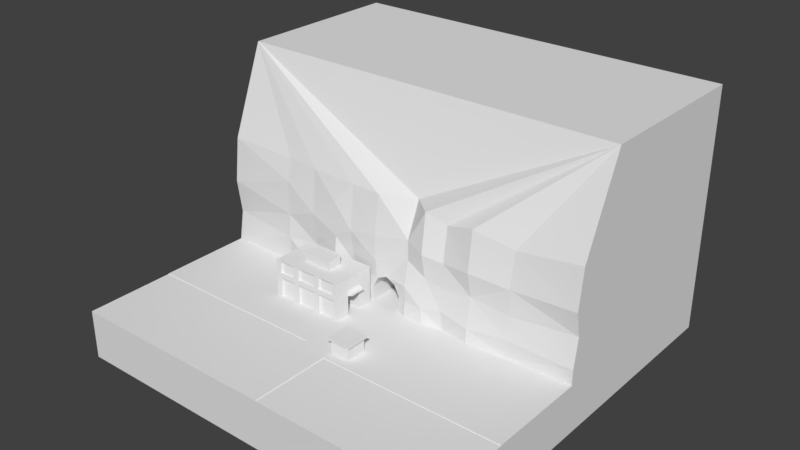 # Source: Ground.blend  (saved by Blender 2.79.0; exported with 4.5.12 LTS)
import bpy
from mathutils import Matrix  # noqa: F401  (used for matrix-valued properties, if any)

bpy.ops.wm.read_factory_settings(use_empty=True)
scene = bpy.context.scene
scene.name = 'Scene'

# ---- collections
col_collection_1 = bpy.data.collections.new('Collection 1'); scene.collection.children.link(col_collection_1)

# ---- materials (node trees are filled in below, after node groups)
mat_lookupmaterial = bpy.data.materials.new('LookupMaterial')
mat_lookupmaterial.alpha_threshold = 0.0
mat_lookupmaterial.use_transparent_shadow = False
mat_lookupmaterial.roughness = 0.5
mat_lookupmaterial.line_color = (0.0, 0.0, 0.0, 1.0)

# ---- material node trees

# ---- world
world_world = bpy.data.worlds.new('World'); scene.world = world_world
world_world.color = (0.05088, 0.05088, 0.05088)
world_world.use_sun_shadow = False
world_world.sun_shadow_jitter_overblur = 0.0
world_world.cycles.sampling_method = 'MANUAL'

# ---- meshes
me_ground = bpy.data.meshes.new('Ground')
me_ground.from_pydata([(3.0, 5.2, 0.0), (3.0, 2.0, 0.0), (3.0, -2.0, 0.0), (3.0, -4.0, 0.0), (3.0, -20.0, 0.0), (2.2, -20.0, 0.0), (2.0, -20.0, 0.0), (2.0, -4.0, 0.0), (2.2, -4.0, 0.0), (3.5, 2.0, 2.0), (3.5, 2.0, 1.0), (2.2, -2.0, 0.0), (2.0, -2.0, 0.0), (2.0, 2.0, 0.0), (2.2, 2.0, 0.0), (3.5, -2.0, 1.0), (3.5, -2.0, 2.0), (2.2, 5.2, 0.0), (2.0, 5.2, 0.0), (7.0, 5.2, 0.0), (3.0, 16.0, 0.0), (3.1, -4.1, -0.1), (3.1, -20.0, -0.1), (3.0, -2.0, 2.8), (3.0, 2.0, 2.8), (3.0, 1.5, 2.0), (5.0, -4.1, -0.1), (5.0, -20.0, -0.1), (-3.0, 2.2, 0.0), (-3.0, 2.0, 0.0), (-3.0, -2.0, 0.0), (-3.0, -4.0, 0.0), (-3.0, -20.0, 0.0), (7.0, 2.0, 2.8), (7.0, -2.0, 2.8), (-2.2, -20.0, 0.0), (-2.0, -20.0, 0.0), (-2.0, -4.0, 0.0), (-2.2, -4.0, 0.0), (7.5, -2.5, 2.8), (7.5, 2.5, 2.8), (7.5, 2.5, 3.0), (7.5, -2.5, 3.0), (-2.2, -2.0, 0.0), (-2.0, -2.0, 0.0), (-2.0, 2.0, 0.0), (-2.2, 2.0, 0.0), (2.5, -2.5, 3.0), (2.5, 2.5, 3.0), (2.5, 2.5, 2.8), (2.5, -2.5, 2.8), (-2.2, 2.2, 0.0), (-2.0, 2.2, 0.0), (-10.0, 2.0, 0.0), (-10.0, 2.2, 0.0), (-3.1, -2.1, -0.1), (-3.1, -4.0, -0.1), (-3.1, -20.0, -0.1), (3.0, -1.5, 2.0), (3.0, -1.5, 1.0), (3.0, 1.5, 1.0), (-2.0, 5.4, 0.0), (6.0, 2.0, 2.0), (6.0, 2.0, 1.0), (6.0, -2.0, 1.0), (6.0, -2.0, 2.0), (7.0, 2.0, 0.0), (7.0, -2.0, 0.0), (5.0, -4.0, 0.0), (7.0, -4.0, 0.0), (7.0, -4.1, -0.1), (7.0, -20.0, -0.1), (-10.0, -2.0, 0.0), (-18.0, 2.0, 0.0), (-18.0, 2.2, 0.0), (-18.0, -2.0, 0.0), (-3.0, 5.2, 0.0), (-2.2, 5.2, 0.0), (-2.0, 5.2, 0.0), (-10.0, 5.2, 0.0), (-18.0, 6.0, 0.0), (-18.0, 5.2, 0.0), (-3.0, 5.4, 0.0), (-2.2, 5.4, 0.0), (-10.0, 5.4, 0.0), (-17.0, 6.0, 0.0), (-18.0, 5.4, 0.0), (-10.3, -4.0, -0.1), (-10.3, -20.0, -0.1), (-2.2, 9.0, 0.0), (-3.0, 6.0, 0.0), (-18.3, -4.0, -0.1), (-18.3, -20.0, -0.1), (-10.0, -2.1, -0.1), (-2.0, 9.0, 0.0), (-18.0, -2.2, -0.1), (-17.0, 6.5, 0.0), (-13.5, 6.5, 0.0), (-13.5, 6.0, 0.0), (-12.5, 6.0, 0.0), (-12.5, 6.5, 0.0), (-8.5, 6.5, 0.0), (-8.5, 6.0, 0.0), (-7.5, 6.0, 0.0), (-7.5, 6.5, 0.0), (-4.0, 6.5, 0.0), (-4.0, 6.0, 0.0), (-13.5, 6.0, 4.0), (-18.0, 6.0, 4.0), (-17.0, 6.5, 4.0), (-3.0, 6.0, 4.0), (-17.0, 6.0, 4.0), (-3.0, 9.0, 0.0), (-14.0, 9.0, 0.0), (-14.0, 12.0, 0.0), (-3.0, 12.0, 0.0), (-3.0, 15.0, 0.0), (-13.5, 6.5, 4.0), (-18.0, 15.0, 0.0), (-12.5, 6.0, 4.0), (-12.5, 6.5, 4.0), (-8.5, 6.5, 4.0), (-8.5, 6.0, 4.0), (-7.5, 6.0, 4.0), (-7.5, 6.5, 4.0), (-4.0, 6.5, 4.0), (-4.0, 6.0, 4.0), (-3.0, 9.0, 4.0), (-14.0, 9.0, 4.0), (-14.0, 12.0, 4.0), (-3.0, 12.0, 4.0), (-3.0, 15.0, 4.0), (-18.0, 15.0, 4.0), (-13.5, 6.0, 5.0), (-18.0, 6.0, 5.0), (-17.0, 6.5, 5.0), (-3.0, 6.0, 5.0), (-17.0, 6.0, 5.0), (-13.5, 6.5, 5.0), (-12.5, 6.0, 5.0), (-12.5, 6.5, 5.0), (-8.5, 6.5, 5.0), (-8.5, 6.0, 5.0), (-7.5, 6.0, 5.0), (-7.5, 6.5, 5.0), (-4.0, 6.5, 5.0), (-4.0, 6.0, 5.0), (-3.0, 9.0, 5.0), (-12.5, 9.0, 7.5), (-13.5, 9.0, 7.5), (-3.0, 12.0, 5.0), (-3.0, 15.0, 5.0), (-18.0, 15.0, 5.0), (-13.5, 6.0, 7.5), (-18.0, 6.0, 7.5), (-17.0, 6.5, 7.0), (-3.0, 6.0, 7.5), (-17.0, 6.0, 7.5), (-13.5, 6.5, 7.0), (-12.5, 6.0, 7.5), (-12.5, 6.5, 7.0), (-8.5, 6.5, 7.0), (-8.5, 6.0, 7.5), (-7.5, 6.0, 7.5), (-7.5, 6.5, 7.0), (-4.0, 6.5, 7.0), (-4.0, 6.0, 7.5), (-3.0, 9.0, 7.5), (-7.5, 9.0, 7.5), (-8.5, 9.0, 7.5), (-3.0, 12.0, 7.5), (-3.0, 15.0, 7.5), (-18.0, 15.0, 7.5), (-12.5, 9.0, 9.5), (-13.5, 9.0, 9.5), (-7.5, 9.0, 9.5), (-8.5, 9.0, 9.5), (-12.5, 12.0, 9.5), (-13.5, 12.0, 9.5), (-7.5, 12.0, 9.5), (-8.5, 12.0, 9.5), (-12.5, 12.0, 7.5), (-13.5, 12.0, 7.5), (-7.5, 12.0, 7.5), (-8.5, 12.0, 7.5), (-2.2, 12.0, 0.0), (-2.0, 12.0, 0.0), (-2.2, 16.0, 0.0), (-2.0, 16.0, 0.0), (-2.0, 9.0, 4.3), (-2.0, 9.0, 4.7), (-2.0, 12.0, 4.7), (-2.0, 12.0, 4.3), (2.2, 7.0, 0.0), (2.0, 7.0, 0.0), (2.2, 7.2, 0.0), (2.0, 7.2, 0.0), (2.2, 10.2, 0.0), (2.0, 10.2, 0.0), (2.2, 10.4, 0.0), (2.0, 10.4, 0.0), (2.2, 13.4, 0.0), (2.0, 13.4, 0.0), (2.2, 13.6, 0.0), (2.0, 13.6, 0.0), (2.2, 16.0, 0.0), (2.0, 16.0, 0.0), (7.0, 7.0, 0.0), (7.0, 7.2, 0.0), (7.0, 10.2, 0.0), (7.0, 10.4, 0.0), (7.0, 13.4, 0.0), (7.0, 13.6, 0.0), (17.0, 7.0, 0.0), (17.0, 7.2, 0.0), (17.0, 10.2, 0.0), (17.0, 10.4, 0.0), (17.0, 13.4, 0.0), (17.0, 13.6, 0.0), (17.0, 5.2, 0.0), (17.0, 2.0, 0.0), (17.0, -2.0, 0.0), (17.0, -4.0, 0.0), (40.0, 5.2, 0.0), (40.0, 2.0, 0.0), (40.0, -2.0, 0.0), (40.0, -4.0, 0.0), (40.0, 7.0, 0.0), (40.0, 7.2, 0.0), (40.0, 10.2, 0.0), (40.0, 10.4, 0.0), (40.0, 13.4, 0.0), (40.0, 13.6, 0.0), (3.0, 16.0, 3.0), (2.0, 16.0, 5.0), (0.0, 16.0, 6.0), (-2.0, 16.0, 5.0), (-3.0, 16.0, 3.0), (-3.0, 16.0, 0.0), (3.0, 22.0, 0.0), (-2.2, 22.0, 0.0), (-2.0, 22.0, 0.0), (2.2, 22.0, 0.0), (2.0, 22.0, 0.0), (3.0, 22.0, 3.0), (2.0, 22.0, 5.0), (0.0, 22.0, 6.0), (-2.0, 22.0, 5.0), (-3.0, 22.0, 3.0), (-3.0, 22.0, 0.0), (3.954, 28.48, 0.0), (-1.167, 29.38, 0.0), (-0.9696, 29.35, 0.0), (3.167, 28.62, 0.0), (2.97, 28.65, 0.0), (3.954, 28.48, 3.0), (2.97, 28.65, 5.0), (1.0, 29.0, 6.0), (-0.9696, 29.35, 5.0), (-1.954, 29.52, 3.0), (-1.954, 29.52, 0.0), (6.819, 34.97, 0.0), (1.933, 36.75, 0.0), (2.121, 36.68, 0.0), (6.067, 35.25, 0.0), (5.879, 35.32, 0.0), (6.819, 34.97, 3.0), (5.879, 35.32, 5.0), (4.0, 36.0, 6.0), (2.121, 36.68, 5.0), (1.181, 37.03, 3.0), (1.181, 37.03, 0.0), (11.46, 41.28, 0.0), (7.198, 44.26, 0.0), (7.362, 44.15, 0.0), (10.8, 41.74, 0.0), (10.64, 41.85, 0.0), (11.46, 41.28, 3.0), (10.64, 41.85, 5.0), (9.0, 43.0, 6.0), (7.362, 44.15, 5.0), (6.543, 44.72, 3.0), (6.543, 44.72, 0.0), (18.12, 46.88, 0.0), (14.44, 50.56, 0.0), (14.59, 50.41, 0.0), (17.56, 47.44, 0.0), (17.41, 47.59, 0.0), (18.12, 46.88, 3.0), (17.41, 47.59, 5.0), (16.0, 49.0, 6.0), (14.59, 50.41, 5.0), (13.88, 51.12, 3.0), (13.88, 51.12, 0.0), (3.5, 8.8, 0.0), (3.5, 8.5, 0.0), (5.0, 8.5, 0.0), (5.0, 8.3, 0.0), (5.0, 8.8, 0.0), (5.0, 9.0, 0.0), (6.0, 11.8, 0.0), (6.0, 12.1, 0.0), (4.5, 12.1, 0.0), (4.5, 12.3, 0.0), (4.5, 11.8, 0.0), (4.5, 11.6, 0.0), (3.5, 11.9, 0.0), (6.0, 8.7, 0.0), (5.0, 15.0, 0.0), (9.0, 15.0, 0.0), (13.0, 16.0, 0.0), (19.0, 15.0, 0.0), (27.0, 16.0, 0.0), (-8.0, 15.5, 0.0), (-12.0, 16.0, 0.0), (-18.0, 16.0, 0.0), (-25.0, 17.0, 0.0), (-40.0, 17.0, 0.0), (40.0, 16.0, 0.0), (40.0, 60.0, 0.0), (-40.0, 60.0, 0.0), (5.0, 15.4, 3.0), (5.0, 15.2, 6.1), (5.0, 16.2, 11.1), (5.0, 16.2, 15.1), (5.0, 19.2, 22.1), (13.0, 15.5, 3.9), (27.0, 15.5, 3.9), (13.0, 16.0, 8.3), (27.0, 16.0, 8.3), (13.0, 16.0, 13.3), (27.0, 16.0, 13.3), (13.0, 17.0, 20.3), (27.0, 17.0, 20.3), (9.0, 15.0, 3.0), (19.0, 15.0, 3.0), (40.0, 16.0, 3.0), (9.0, 16.0, 9.0), (19.0, 16.0, 9.0), (40.0, 17.0, 9.0), (9.0, 15.0, 14.0), (19.0, 15.0, 14.0), (40.0, 16.0, 14.0), (9.0, 16.0, 22.0), (19.0, 16.0, 22.0), (40.0, 17.0, 22.0), (-8.0, 16.5, 6.0), (-18.0, 17.0, 6.0), (-40.0, 18.0, 6.0), (-8.0, 15.5, 13.0), (-18.0, 16.0, 13.0), (-40.0, 17.0, 13.0), (-8.0, 16.5, 22.0), (-18.0, 17.0, 22.0), (-40.0, 18.0, 22.0), (-12.0, 15.5, 5.6), (-25.0, 16.5, 5.6), (-12.0, 15.7, 10.5), (-25.0, 16.7, 10.5), (-12.0, 15.7, 17.5), (-25.0, 16.7, 17.5), (-12.0, 16.7, 22.0), (-25.0, 17.7, 22.0), (-2.0, 15.4, 9.0), (-2.0, 15.4, 14.0), (-2.0, 16.4, 22.0), (40.0, 60.0, 40.0), (-40.0, 60.0, 40.0), (40.0, 25.0, 40.0), (-40.0, 25.0, 40.0), (-40.0, 2.0, 0.0), (-40.0, 2.2, 0.0), (-40.0, -2.0, 0.0), (-40.0, 5.2, 0.0), (-40.0, 5.4, 0.0), (-40.0, -4.0, -0.1), (-40.0, -20.0, -0.1), (-40.0, -2.2, -0.1), (17.0, -4.1, -0.1), (17.0, -20.0, -0.1), (40.0, -4.1, -0.1), (40.0, -20.0, -0.1), (40.0, 60.0, -10.0), (-40.0, 60.0, -10.0), (-40.0, -20.0, -10.0), (40.0, -20.0, -10.0), (-40.0, 3.0, -10.0), (40.0, 6.0, -10.0)], [], [(18, 13, 14, 17), (8, 3, 2, 11), (11, 2, 1, 14), (7, 6, 5, 8), (14, 1, 0, 17), (12, 7, 8, 11), (13, 12, 11, 14), (5, 4, 3, 8), (1, 2, 59, 60), (4, 22, 21, 3), (17, 0, 193), (48, 47, 42, 41), (41, 42, 39, 40), (22, 27, 26, 21), (49, 50, 47, 48), (18, 52, 45, 13), (52, 51, 46, 45), (38, 43, 30, 31), (43, 46, 29, 30), (7, 37, 36, 6), (37, 38, 35, 36), (46, 51, 28, 29), (7, 12, 44, 37), (40, 39, 34, 33), (44, 43, 38, 37), (44, 12, 13, 45), (45, 46, 43, 44), (35, 38, 31, 32), (29, 28, 54, 53), (32, 31, 56, 57), (31, 30, 55, 56), (30, 29, 53, 72), (25, 58, 23, 24), (24, 23, 50, 49), (78, 61, 83, 77), (60, 59, 58, 25), (24, 1, 60, 25), (58, 59, 2, 23), (16, 23, 2, 15), (9, 10, 1, 24), (16, 15, 64, 65), (10, 9, 62, 63), (42, 47, 50, 39), (23, 34, 39, 50), (23, 16, 65, 34), (33, 34, 67, 66), (64, 67, 34, 65), (2, 67, 64, 15), (69, 67, 68), (3, 68, 2), (67, 2, 68), (26, 27, 71, 70), (3, 21, 26, 68), (68, 26, 70, 69), (48, 41, 40, 49), (49, 40, 33, 24), (24, 33, 62, 9), (62, 33, 66, 63), (1, 10, 63, 66), (66, 19, 1), (1, 19, 0), (72, 53, 73, 75), (53, 54, 74, 73), (54, 28, 76, 79), (28, 51, 77, 76), (74, 54, 79, 81), (51, 52, 78, 77), (52, 18, 78), (98, 107, 117, 97), (81, 79, 84, 86), (76, 77, 83, 82), (79, 76, 82, 84), (57, 56, 87, 88), (82, 83, 89, 90), (88, 87, 91, 92), (91, 87, 93, 95), (83, 61, 94, 89), (87, 56, 55, 93), (55, 30, 72, 93), (90, 112, 127, 110), (75, 95, 93, 72), (106, 126, 125, 105), (99, 119, 107, 98), (112, 113, 128, 127), (100, 120, 119, 99), (113, 114, 129, 128), (90, 110, 126, 106), (101, 121, 120, 100), (114, 115, 130, 129), (116, 118, 132, 131), (102, 122, 121, 101), (115, 116, 131, 130), (97, 117, 109, 96), (103, 123, 122, 102), (104, 124, 123, 103), (96, 109, 111, 85), (85, 111, 108, 80), (105, 125, 124, 104), (80, 108, 132, 118), (131, 132, 152, 151), (163, 164, 165, 166), (110, 127, 147, 136), (159, 160, 161, 162), (155, 158, 153, 157), (127, 128, 129, 130), (123, 143, 142, 122), (170, 167, 147, 150), (135, 137, 133, 138), (150, 147, 190, 191), (111, 137, 134, 108), (137, 111, 107, 133), (119, 139, 133, 107), (130, 131, 151, 150), (109, 117, 107, 111), (140, 139, 142, 141), (119, 122, 142, 139), (108, 134, 152, 132), (120, 121, 122, 119), (110, 136, 146, 126), (144, 143, 146, 145), (145, 165, 164, 144), (138, 158, 155, 135), (150, 151, 171, 170), (146, 166, 165, 145), (139, 159, 153, 133), (134, 154, 172, 152), (136, 156, 166, 146), (133, 153, 158, 138), (151, 152, 172, 171), (141, 161, 160, 140), (136, 147, 167, 156), (142, 162, 161, 141), (140, 160, 159, 139), (146, 143, 123, 126), (143, 163, 162, 142), (137, 157, 154, 134), (124, 125, 126, 123), (144, 164, 163, 143), (135, 155, 157, 137), (162, 163, 168, 169), (153, 159, 148, 149), (149, 148, 173, 174), (169, 168, 175, 176), (174, 173, 177, 178), (176, 175, 179, 180), (178, 177, 181, 182), (180, 179, 183, 184), (148, 169, 176, 173), (173, 176, 180, 177), (177, 180, 184, 181), (169, 148, 159, 162), (168, 183, 179, 175), (174, 178, 182, 149), (172, 154, 149, 182), (154, 157, 149), (153, 149, 157), (170, 183, 168, 167), (168, 163, 166), (166, 156, 168), (167, 168, 156), (171, 183, 170), (171, 172, 181, 184), (183, 171, 184), (181, 172, 182), (112, 115, 114, 113), (89, 94, 186, 185), (185, 186, 188, 187), (190, 189, 192, 191), (147, 127, 189, 190), (130, 150, 191, 192), (127, 130, 192, 189), (18, 17, 193, 194), (194, 193, 195, 196), (196, 195, 197, 198), (198, 197, 199, 200), (200, 199, 201, 202), (202, 201, 203, 204), (204, 203, 205, 206), (195, 193, 207, 208), (298, 307, 299), (294, 295, 296, 298), (203, 201, 211, 212), (199, 197, 209, 210), (212, 211, 217, 218), (210, 209, 215, 216), (208, 207, 213, 214), (211, 210, 216, 217), (209, 208, 214, 215), (19, 66, 220, 219), (67, 69, 222, 221), (66, 67, 221, 220), (219, 220, 224, 223), (221, 222, 226, 225), (220, 221, 225, 224), (218, 217, 231, 232), (216, 215, 229, 230), (214, 213, 227, 228), (217, 216, 230, 231), (215, 214, 228, 229), (207, 193, 0), (207, 0, 19), (219, 213, 207, 19), (213, 219, 223, 227), (187, 188, 241, 240), (234, 235, 246, 245), (205, 20, 239, 242), (187, 240, 249, 238), (235, 236, 247, 246), (20, 233, 244, 239), (188, 206, 243, 241), (206, 205, 242, 243), (236, 237, 248, 247), (233, 234, 245, 244), (237, 238, 249, 248), (244, 245, 256, 255), (243, 242, 253, 254), (248, 249, 260, 259), (245, 246, 257, 256), (242, 239, 250, 253), (249, 240, 251, 260), (246, 247, 258, 257), (239, 244, 255, 250), (241, 243, 254, 252), (240, 241, 252, 251), (247, 248, 259, 258), (257, 258, 269, 268), (250, 255, 266, 261), (252, 254, 265, 263), (251, 252, 263, 262), (258, 259, 270, 269), (255, 256, 267, 266), (254, 253, 264, 265), (259, 260, 271, 270), (256, 257, 268, 267), (253, 250, 261, 264), (260, 251, 262, 271), (265, 264, 275, 276), (270, 271, 282, 281), (267, 268, 279, 278), (264, 261, 272, 275), (271, 262, 273, 282), (268, 269, 280, 279), (261, 266, 277, 272), (263, 265, 276, 274), (262, 263, 274, 273), (269, 270, 281, 280), (266, 267, 278, 277), (279, 280, 291, 290), (272, 277, 288, 283), (274, 276, 287, 285), (273, 274, 285, 284), (280, 281, 292, 291), (277, 278, 289, 288), (276, 275, 286, 287), (281, 282, 293, 292), (278, 279, 290, 289), (275, 272, 283, 286), (282, 273, 284, 293), (283, 288, 286), (293, 284, 292), (292, 284, 291), (291, 284, 290), (288, 289, 286), (290, 286, 289), (284, 285, 290), (286, 290, 287), (287, 290, 285), (186, 204, 206, 188), (204, 186, 202), (200, 202, 186), (94, 198, 200, 186), (198, 94, 196), (94, 61, 196), (196, 61, 194), (61, 78, 194), (18, 194, 78), (298, 296, 307), (297, 307, 296), (304, 306, 305), (300, 301, 302, 304), (304, 302, 306), (303, 306, 302), (199, 210, 305), (306, 199, 305), (304, 305, 300), (302, 301, 303), (305, 210, 300), (211, 301, 300, 210), (201, 199, 306), (306, 303, 201), (201, 303, 211), (301, 211, 303), (298, 299, 294), (296, 295, 297), (307, 297, 208), (209, 307, 208), (307, 209, 299), (209, 197, 299), (195, 208, 297), (297, 295, 195), (299, 197, 294), (195, 295, 294, 197), (318, 336, 327, 312), (311, 312, 327, 335), (311, 335, 326, 310), (309, 310, 326, 334), (309, 334, 321, 308), (233, 20, 308, 321), (234, 233, 321, 322), (322, 321, 334, 337), (328, 337, 334, 326), (328, 326, 335, 338), (329, 338, 335, 327), (329, 327, 336, 339), (331, 329, 339, 342), (331, 341, 338, 329), (330, 328, 338, 341), (330, 340, 337, 328), (323, 322, 337, 340), (333, 331, 342, 345), (333, 344, 341, 331), (332, 330, 341, 344), (332, 343, 340, 330), (324, 323, 340, 343), (325, 324, 343), (237, 346, 313, 238), (237, 236, 346), (314, 313, 346, 355), (314, 355, 347, 315), (316, 315, 347, 356), (316, 356, 348, 317), (351, 348, 356, 358), (354, 351, 358, 360), (350, 358, 356, 347), (353, 360, 358, 350), (360, 353, 362), (360, 362, 354), (353, 350, 359, 361), (359, 350, 357), (350, 347, 357), (355, 357, 347), (349, 357, 355, 346), (352, 361, 359, 349), (357, 349, 359), (349, 346, 236, 363), (363, 364, 349), (352, 349, 364, 365), (235, 234, 322), (236, 235, 363), (323, 363, 235, 322), (363, 323, 364), (323, 324, 364), (325, 365, 364, 324), (319, 320, 367, 366), (366, 367, 369, 368), (369, 325, 368), (325, 343, 368), (343, 332, 368), (344, 368, 332), (344, 333, 368), (345, 368, 333), (365, 325, 369), (365, 369, 352), (361, 352, 369), (361, 369, 353), (353, 369, 362), (354, 362, 369), (320, 317, 348), (348, 351, 320), (354, 320, 351), (369, 320, 354), (320, 369, 367), (319, 336, 318), (336, 319, 339), (342, 339, 319), (345, 342, 319), (368, 345, 319), (366, 368, 319), (92, 91, 375, 376), (73, 74, 371, 370), (91, 95, 377, 375), (81, 86, 374, 373), (95, 75, 372, 377), (75, 73, 370, 372), (74, 81, 373, 371), (317, 374, 316), (86, 80, 374), (118, 374, 80), (315, 316, 118), (374, 118, 316), (100, 99, 102, 101), (97, 96, 85, 98), (104, 103, 106, 105), (82, 106, 103, 84), (90, 106, 82), (103, 102, 84), (86, 84, 99, 98), (99, 84, 102), (98, 85, 86), (80, 86, 85), (112, 89, 185, 115), (115, 185, 187, 116), (89, 112, 90), (313, 118, 116), (314, 118, 313), (315, 118, 314), (313, 116, 238), (187, 238, 116), (310, 218, 311), (310, 309, 218), (218, 309, 212), (309, 308, 212), (212, 308, 203), (308, 20, 203), (203, 20, 205), (218, 232, 311), (311, 232, 312), (318, 312, 232), (70, 71, 379, 378), (378, 379, 381, 380), (222, 378, 380, 226), (70, 378, 222, 69), (320, 319, 382, 383), (6, 36, 57, 22), (32, 57, 35), (6, 22, 5), (4, 5, 22), (36, 35, 57), (385, 22, 57, 384), (57, 88, 384), (88, 92, 384), (92, 376, 384), (22, 385, 27), (71, 27, 385), (379, 71, 385), (381, 379, 385), (224, 225, 387), (228, 227, 387), (226, 380, 387), (232, 231, 387), (225, 226, 387), (229, 228, 387), (223, 224, 387), (230, 229, 387), (318, 232, 387), (227, 223, 387), (231, 230, 387), (380, 381, 385, 387), (318, 387, 382, 319), (377, 372, 386), (374, 317, 386), (371, 373, 386), (370, 371, 386), (375, 377, 386), (373, 374, 386), (372, 370, 386), (375, 386, 384, 376), (317, 320, 383, 386), (382, 387, 386, 383), (385, 384, 386, 387)])
_uv = me_ground.uv_layers.new(name='UVMap')
_uv.uv.foreach_set('vector', [0.4333, 0.9958, 0.4333, 0.9958, 0.4333, 0.9958, 0.4333, 0.9958, 0.4294, 0.9646, 0.4294, 0.9646, 0.4294, 0.9646, 0.4294, 0.9646, 0.4294, 0.9646, 0.4294, 0.9646, 0.4294, 0.9646, 0.4294, 0.9646, 0.4333, 0.9958, 0.4333, 0.9958, 0.4333, 0.9958, 0.4333, 0.9958, 0.4294, 0.9646, 0.4294, 0.9646, 0.4294, 0.9646, 0.4294, 0.9646, 0.4333, 0.9958, 0.4333, 0.9958, 0.4333, 0.9958, 0.4333, 0.9958, 0.4333, 0.9958, 0.4333, 0.9958, 0.4333, 0.9958, 0.4333, 0.9958, 0.4294, 0.9646, 0.4294, 0.9646, 0.4294, 0.9646, 0.4294, 0.9646, 0.4137, 0.9683, 0.4137, 0.9683, 0.4137, 0.9683, 0.4137, 0.9683, 0.4294, 0.9646, 0.4294, 0.9646, 0.4294, 0.9646, 0.4294, 0.9646, 0.4294, 0.9646, 0.4294, 0.9646, 0.4294, 0.9646, 0.17, 0.9488, 0.17, 0.9488, 0.17, 0.9488, 0.17, 0.9488, 0.17, 0.9488, 0.17, 0.9488, 0.17, 0.9488, 0.17, 0.9488, 0.09351, 0.6521, 0.09351, 0.6521, 0.09351, 0.6521, 0.09351, 0.6521, 0.17, 0.9488, 0.17, 0.9488, 0.17, 0.9488, 0.17, 0.9488, 0.4294, 0.9646, 0.4294, 0.9646, 0.4294, 0.9646, 0.4294, 0.9646, 0.4333, 0.9958, 0.4333, 0.9958, 0.4333, 0.9958, 0.4333, 0.9958, 0.4294, 0.9646, 0.4294, 0.9646, 0.4294, 0.9646, 0.4294, 0.9646, 0.4294, 0.9646, 0.4294, 0.9646, 0.4294, 0.9646, 0.4294, 0.9646, 0.4294, 0.9646, 0.4294, 0.9646, 0.4294, 0.9646, 0.4294, 0.9646, 0.4333, 0.9958, 0.4333, 0.9958, 0.4333, 0.9958, 0.4333, 0.9958, 0.4333, 0.9958, 0.4333, 0.9958, 0.4333, 0.9958, 0.4333, 0.9958, 0.4294, 0.9646, 0.4294, 0.9646, 0.4294, 0.9646, 0.4294, 0.9646, 0.4137, 0.9683, 0.4137, 0.9683, 0.4137, 0.9683, 0.4137, 0.9683, 0.4333, 0.9958, 0.4333, 0.9958, 0.4333, 0.9958, 0.4333, 0.9958, 0.4294, 0.9646, 0.4294, 0.9646, 0.4294, 0.9646, 0.4294, 0.9646, 0.4333, 0.9958, 0.4333, 0.9958, 0.4333, 0.9958, 0.4333, 0.9958, 0.4294, 0.9646, 0.4294, 0.9646, 0.4294, 0.9646, 0.4294, 0.9646, 0.4333, 0.9958, 0.4333, 0.9958, 0.4333, 0.9958, 0.4333, 0.9958, 0.4294, 0.9646, 0.4294, 0.9646, 0.4294, 0.9646, 0.4294, 0.9646, 0.4294, 0.9646, 0.4294, 0.9646, 0.4294, 0.9646, 0.4294, 0.9646, 0.4294, 0.9646, 0.4294, 0.9646, 0.4294, 0.9646, 0.4294, 0.9646, 0.4137, 0.9683, 0.4137, 0.9683, 0.4137, 0.9683, 0.4137, 0.9683, 0.4137, 0.9683, 0.4137, 0.9683, 0.4137, 0.9683, 0.4137, 0.9683, 0.4333, 0.9958, 0.4333, 0.9958, 0.4333, 0.9958, 0.4333, 0.9958, 0.2971, 0.9589, 0.2971, 0.9589, 0.2971, 0.9589, 0.2971, 0.9589, 0.4137, 0.9683, 0.4137, 0.9683, 0.4137, 0.9683, 0.4137, 0.9683, 0.4137, 0.9683, 0.4137, 0.9683, 0.4137, 0.9683, 0.4137, 0.9683, 0.4137, 0.9683, 0.4137, 0.9683, 0.4137, 0.9683, 0.4137, 0.9683, 0.4137, 0.9683, 0.4137, 0.9683, 0.4137, 0.9683, 0.4137, 0.9683, 0.2971, 0.9589, 0.2971, 0.9589, 0.2971, 0.9589, 0.2971, 0.9589, 0.2971, 0.9589, 0.2971, 0.9589, 0.2971, 0.9589, 0.2971, 0.9589, 0.17, 0.9488, 0.17, 0.9488, 0.17, 0.9488, 0.17, 0.9488, 0.4137, 0.9683, 0.4137, 0.9683, 0.4137, 0.9683, 0.4137, 0.9683, 0.4137, 0.9683, 0.4137, 0.9683, 0.4137, 0.9683, 0.4137, 0.9683, 0.4137, 0.9683, 0.4137, 0.9683, 0.4137, 0.9683, 0.4137, 0.9683, 0.4137, 0.9683, 0.4137, 0.9683, 0.4137, 0.9683, 0.4137, 0.9683, 0.4137, 0.9683, 0.4137, 0.9683, 0.4137, 0.9683, 0.4137, 0.9683, 0.4294, 0.9646, 0.4294, 0.9646, 0.4294, 0.9646, 0.4294, 0.9646, 0.4294, 0.9646, 0.4294, 0.9646, 0.4294, 0.9646, 0.4294, 0.9646, 0.4294, 0.9646, 0.09351, 0.6521, 0.09351, 0.6521, 0.09351, 0.6521, 0.09351, 0.6521, 0.4294, 0.9646, 0.4294, 0.9646, 0.4294, 0.9646, 0.4294, 0.9646, 0.4294, 0.9646, 0.4294, 0.9646, 0.4294, 0.9646, 0.4294, 0.9646, 0.17, 0.9488, 0.17, 0.9488, 0.17, 0.9488, 0.17, 0.9488, 0.4137, 0.9683, 0.4137, 0.9683, 0.4137, 0.9683, 0.4137, 0.9683, 0.4137, 0.9683, 0.4137, 0.9683, 0.4137, 0.9683, 0.4137, 0.9683, 0.4137, 0.9683, 0.4137, 0.9683, 0.4137, 0.9683, 0.4137, 0.9683, 0.4137, 0.9683, 0.4137, 0.9683, 0.4137, 0.9683, 0.4137, 0.9683, 0.4294, 0.9646, 0.4294, 0.9646, 0.4294, 0.9646, 0.4294, 0.9646, 0.4294, 0.9646, 0.4294, 0.9646, 0.4294, 0.9646, 0.4294, 0.9646, 0.4294, 0.9646, 0.4294, 0.9646, 0.4333, 0.9958, 0.4333, 0.9958, 0.4333, 0.9958, 0.4333, 0.9958, 0.4294, 0.9646, 0.4294, 0.9646, 0.4294, 0.9646, 0.4294, 0.9646, 0.4294, 0.9646, 0.4294, 0.9646, 0.4294, 0.9646, 0.4294, 0.9646, 0.4294, 0.9646, 0.4294, 0.9646, 0.4294, 0.9646, 0.4294, 0.9646, 0.4294, 0.9646, 0.4294, 0.9646, 0.4294, 0.9646, 0.4294, 0.9646, 0.4294, 0.9646, 0.4294, 0.9646, 0.4294, 0.9646, 0.4138, 0.9644, 0.4138, 0.9644, 0.4138, 0.9644, 0.4138, 0.9644, 0.4333, 0.9958, 0.4333, 0.9958, 0.4333, 0.9958, 0.4333, 0.9958, 0.4333, 0.9958, 0.4333, 0.9958, 0.4333, 0.9958, 0.4333, 0.9958, 0.4333, 0.9958, 0.4333, 0.9958, 0.4333, 0.9958, 0.4333, 0.9958, 0.09351, 0.6521, 0.09351, 0.6521, 0.09351, 0.6521, 0.09351, 0.6521, 0.4294, 0.9646, 0.4294, 0.9646, 0.4294, 0.9646, 0.4294, 0.9646, 0.09351, 0.6521, 0.09351, 0.6521, 0.09351, 0.6521, 0.09351, 0.6521, 0.09351, 0.6521, 0.09351, 0.6521, 0.09351, 0.6521, 0.09351, 0.6521, 0.4333, 0.9958, 0.4333, 0.9958, 0.4333, 0.9958, 0.4333, 0.9958, 0.09351, 0.6521, 0.09351, 0.6521, 0.09351, 0.6521, 0.09351, 0.6521, 0.4294, 0.9646, 0.4294, 0.9646, 0.4294, 0.9646, 0.4294, 0.9646, 0.4137, 0.9683, 0.4137, 0.9683, 0.4137, 0.9683, 0.4137, 0.9683, 0.4294, 0.9646, 0.4294, 0.9646, 0.4294, 0.9646, 0.4294, 0.9646, 0.4138, 0.9644, 0.4138, 0.9644, 0.4138, 0.9644, 0.4138, 0.9644, 0.4138, 0.9644, 0.4138, 0.9644, 0.4138, 0.9644, 0.4138, 0.9644, 0.4137, 0.9683, 0.4137, 0.9683, 0.4137, 0.9683, 0.4137, 0.9683, 0.4138, 0.9644, 0.4138, 0.9644, 0.4138, 0.9644, 0.4138, 0.9644, 0.4137, 0.9683, 0.4137, 0.9683, 0.4137, 0.9683, 0.4137, 0.9683, 0.4138, 0.9644, 0.4138, 0.9644, 0.4138, 0.9644, 0.4138, 0.9644, 0.4137, 0.9683, 0.4137, 0.9683, 0.4137, 0.9683, 0.4137, 0.9683, 0.4137, 0.9683, 0.4137, 0.9683, 0.4137, 0.9683, 0.4137, 0.9683, 0.4137, 0.9683, 0.4137, 0.9683, 0.4137, 0.9683, 0.4137, 0.9683, 0.4138, 0.9644, 0.4138, 0.9644, 0.4138, 0.9644, 0.4138, 0.9644, 0.4137, 0.9683, 0.4137, 0.9683, 0.4137, 0.9683, 0.4137, 0.9683, 0.4137, 0.9683, 0.4137, 0.9683, 0.4137, 0.9683, 0.4137, 0.9683, 0.4138, 0.9644, 0.4138, 0.9644, 0.4138, 0.9644, 0.4138, 0.9644, 0.4138, 0.9644, 0.4138, 0.9644, 0.4138, 0.9644, 0.4138, 0.9644, 0.4138, 0.9644, 0.4138, 0.9644, 0.4138, 0.9644, 0.4138, 0.9644, 0.4138, 0.9644, 0.4138, 0.9644, 0.4138, 0.9644, 0.4138, 0.9644, 0.4137, 0.9683, 0.4137, 0.9683, 0.4137, 0.9683, 0.4137, 0.9683, 0.4137, 0.9683, 0.4137, 0.9683, 0.4137, 0.9683, 0.4137, 0.9683, 0.4138, 0.9644, 0.4138, 0.9644, 0.4138, 0.9644, 0.4138, 0.9644, 0.4137, 0.9683, 0.4137, 0.9683, 0.4137, 0.9683, 0.4137, 0.9683, 0.4138, 0.9644, 0.4138, 0.9644, 0.4138, 0.9644, 0.4138, 0.9644, 0.4137, 0.9683, 0.4137, 0.9683, 0.4137, 0.9683, 0.4137, 0.9683, 0.4137, 0.9683, 0.4137, 0.9683, 0.4137, 0.9683, 0.4137, 0.9683, 0.4137, 0.9683, 0.4137, 0.9683, 0.4137, 0.9683, 0.4137, 0.9683, 0.4138, 0.9644, 0.4138, 0.9644, 0.4138, 0.9644, 0.4138, 0.9644, 0.4137, 0.9683, 0.4137, 0.9683, 0.4137, 0.9683, 0.4137, 0.9683, 0.4138, 0.9644, 0.4138, 0.9644, 0.4138, 0.9644, 0.4138, 0.9644, 0.4138, 0.9644, 0.4138, 0.9644, 0.4138, 0.9644, 0.4138, 0.9644, 0.4138, 0.9644, 0.4138, 0.9644, 0.4138, 0.9644, 0.4138, 0.9644, 0.4138, 0.9644, 0.4138, 0.9644, 0.4138, 0.9644, 0.4138, 0.9644, 0.4138, 0.9644, 0.4138, 0.9644, 0.4138, 0.9644, 0.4138, 0.9644, 0.4138, 0.9644, 0.4138, 0.9644, 0.4138, 0.9644, 0.4138, 0.9644, 0.4137, 0.9683, 0.4137, 0.9683, 0.4137, 0.9683, 0.4137, 0.9683, 0.4138, 0.9644, 0.4138, 0.9644, 0.4138, 0.9644, 0.4138, 0.9644, 0.4138, 0.9644, 0.4138, 0.9644, 0.4138, 0.9644, 0.4138, 0.9644, 0.4138, 0.9644, 0.4138, 0.9644, 0.4138, 0.9644, 0.4138, 0.9644, 0.4137, 0.9683, 0.4137, 0.9683, 0.4137, 0.9683, 0.4137, 0.9683, 0.4138, 0.9644, 0.4138, 0.9644, 0.4138, 0.9644, 0.4138, 0.9644, 0.4138, 0.9644, 0.4138, 0.9644, 0.4138, 0.9644, 0.4138, 0.9644, 0.4137, 0.9683, 0.4137, 0.9683, 0.4137, 0.9683, 0.4137, 0.9683, 0.4137, 0.9683, 0.4137, 0.9683, 0.4137, 0.9683, 0.4137, 0.9683, 0.4137, 0.9683, 0.4137, 0.9683, 0.4137, 0.9683, 0.4137, 0.9683, 0.4138, 0.9644, 0.4138, 0.9644, 0.4138, 0.9644, 0.4138, 0.9644, 0.4138, 0.9644, 0.4138, 0.9644, 0.4138, 0.9644, 0.4138, 0.9644, 0.4137, 0.9683, 0.4137, 0.9683, 0.4137, 0.9683, 0.4137, 0.9683, 0.4138, 0.9644, 0.4138, 0.9644, 0.4138, 0.9644, 0.4138, 0.9644, 0.4138, 0.9644, 0.4138, 0.9644, 0.4138, 0.9644, 0.4138, 0.9644, 0.4137, 0.9683, 0.4137, 0.9683, 0.4137, 0.9683, 0.4137, 0.9683, 0.4137, 0.9683, 0.4137, 0.9683, 0.4137, 0.9683, 0.4137, 0.9683, 0.4137, 0.9683, 0.4137, 0.9683, 0.4137, 0.9683, 0.4137, 0.9683, 0.4138, 0.9644, 0.4138, 0.9644, 0.4138, 0.9644, 0.4138, 0.9644, 0.4138, 0.9644, 0.4138, 0.9644, 0.4138, 0.9644, 0.4138, 0.9644, 0.4138, 0.9644, 0.4138, 0.9644, 0.4138, 0.9644, 0.4138, 0.9644, 0.4138, 0.9644, 0.4138, 0.9644, 0.4138, 0.9644, 0.4138, 0.9644, 0.4138, 0.9644, 0.4138, 0.9644, 0.4138, 0.9644, 0.4138, 0.9644, 0.4137, 0.9683, 0.4137, 0.9683, 0.4137, 0.9683, 0.4137, 0.9683, 0.4138, 0.9644, 0.4138, 0.9644, 0.4138, 0.9644, 0.4138, 0.9644, 0.4138, 0.9644, 0.4138, 0.9644, 0.4138, 0.9644, 0.4138, 0.9644, 0.4137, 0.9683, 0.4137, 0.9683, 0.4137, 0.9683, 0.4137, 0.9683, 0.4137, 0.9683, 0.4137, 0.9683, 0.4137, 0.9683, 0.4137, 0.9683, 0.4105, 0.9723, 0.4105, 0.9723, 0.4105, 0.9723, 0.4105, 0.9723, 0.4105, 0.9723, 0.4105, 0.9723, 0.4105, 0.9723, 0.4105, 0.9723, 0.4105, 0.9723, 0.4105, 0.9723, 0.4105, 0.9723, 0.4105, 0.9723, 0.4105, 0.9723, 0.4105, 0.9723, 0.4105, 0.9723, 0.4105, 0.9723, 0.4105, 0.9723, 0.4105, 0.9723, 0.4105, 0.9723, 0.4105, 0.9723, 0.4105, 0.9723, 0.4105, 0.9723, 0.4105, 0.9723, 0.4105, 0.9723, 0.4105, 0.9723, 0.4105, 0.9723, 0.4105, 0.9723, 0.4105, 0.9723, 0.4105, 0.9723, 0.4105, 0.9723, 0.4105, 0.9723, 0.4105, 0.9723, 0.4105, 0.9723, 0.4105, 0.9723, 0.4105, 0.9723, 0.4105, 0.9723, 0.4137, 0.9683, 0.4137, 0.9683, 0.4137, 0.9683, 0.4137, 0.9683, 0.4105, 0.9723, 0.4105, 0.9723, 0.4105, 0.9723, 0.4105, 0.9723, 0.4105, 0.9723, 0.4105, 0.9723, 0.4105, 0.9723, 0.4105, 0.9723, 0.4137, 0.9683, 0.4137, 0.9683, 0.4137, 0.9683, 0.4137, 0.9683, 0.4137, 0.9683, 0.4137, 0.9683, 0.4137, 0.9683, 0.4137, 0.9683, 0.4137, 0.9683, 0.4137, 0.9683, 0.4137, 0.9683, 0.4137, 0.9683, 0.4137, 0.9683, 0.4137, 0.9683, 0.4137, 0.9683, 0.4137, 0.9683, 0.4137, 0.9683, 0.4137, 0.9683, 0.4137, 0.9683, 0.4137, 0.9683, 0.4137, 0.9683, 0.4137, 0.9683, 0.4137, 0.9683, 0.4137, 0.9683, 0.4137, 0.9683, 0.4137, 0.9683, 0.4137, 0.9683, 0.4137, 0.9683, 0.4137, 0.9683, 0.4137, 0.9683, 0.4137, 0.9683, 0.4137, 0.9683, 0.4137, 0.9683, 0.4137, 0.9683, 0.4137, 0.9683, 0.4137, 0.9683, 0.4294, 0.9645, 0.4294, 0.9645, 0.4294, 0.9645, 0.4294, 0.9645, 0.4294, 0.9646, 0.4294, 0.9646, 0.4294, 0.9646, 0.4294, 0.9646, 0.4333, 0.9958, 0.4333, 0.9958, 0.4333, 0.9958, 0.4333, 0.9958, 0.4138, 0.9644, 0.4138, 0.9644, 0.4138, 0.9644, 0.4138, 0.9644, 0.4138, 0.9644, 0.4138, 0.9644, 0.4138, 0.9644, 0.4138, 0.9644, 0.4138, 0.9644, 0.4138, 0.9644, 0.4138, 0.9644, 0.4138, 0.9644, 0.4138, 0.9644, 0.4138, 0.9644, 0.4138, 0.9644, 0.4138, 0.9644, 0.4333, 0.9958, 0.4333, 0.9958, 0.4333, 0.9958, 0.4333, 0.9958, 0.4333, 0.9958, 0.4333, 0.9958, 0.4333, 0.9958, 0.4333, 0.9958, 0.4294, 0.9646, 0.4294, 0.9646, 0.4294, 0.9646, 0.4294, 0.9646, 0.4333, 0.9958, 0.4333, 0.9958, 0.4333, 0.9958, 0.4333, 0.9958, 0.4333, 0.9958, 0.4333, 0.9958, 0.4333, 0.9958, 0.4333, 0.9958, 0.4333, 0.9958, 0.4333, 0.9958, 0.4333, 0.9958, 0.4333, 0.9958, 0.4333, 0.9958, 0.4333, 0.9958, 0.4333, 0.9958, 0.4333, 0.9958, 0.4333, 0.9958, 0.4333, 0.9958, 0.4333, 0.9958, 0.4333, 0.9958, 0.4333, 0.9958, 0.4333, 0.9958, 0.4333, 0.9958, 0.4333, 0.9958, 0.4333, 0.9958, 0.4333, 0.9958, 0.4333, 0.9958, 0.4333, 0.9958, 0.4333, 0.9958, 0.4333, 0.9958, 0.4333, 0.9958, 0.4333, 0.9958, 0.4333, 0.9958, 0.4333, 0.9958, 0.4333, 0.9958, 0.4333, 0.9958, 0.4333, 0.9958, 0.4333, 0.9958, 0.4333, 0.9958, 0.4333, 0.9958, 0.4333, 0.9958, 0.4333, 0.9958, 0.4333, 0.9958, 0.4333, 0.9958, 0.4333, 0.9958, 0.4333, 0.9958, 0.4333, 0.9958, 0.4294, 0.9646, 0.4294, 0.9646, 0.4294, 0.9646, 0.4294, 0.9646, 0.4294, 0.9646, 0.4294, 0.9646, 0.4294, 0.9646, 0.4294, 0.9646, 0.4294, 0.9646, 0.4294, 0.9646, 0.4294, 0.9646, 0.4294, 0.9646, 0.4294, 0.9646, 0.4294, 0.9646, 0.4294, 0.9646, 0.4294, 0.9646, 0.4294, 0.9646, 0.4294, 0.9646, 0.4294, 0.9646, 0.4294, 0.9646, 0.4294, 0.9646, 0.4294, 0.9646, 0.4294, 0.9646, 0.4294, 0.9646, 0.4294, 0.9646, 0.4294, 0.9646, 0.4294, 0.9646, 0.4294, 0.9646, 0.4294, 0.9646, 0.4294, 0.9646, 0.4294, 0.9646, 0.4294, 0.9646, 0.4333, 0.9958, 0.4333, 0.9958, 0.4333, 0.9958, 0.4333, 0.9958, 0.4333, 0.9958, 0.4333, 0.9958, 0.4333, 0.9958, 0.4333, 0.9958, 0.4333, 0.9958, 0.4333, 0.9958, 0.4333, 0.9958, 0.4333, 0.9958, 0.4294, 0.9646, 0.4294, 0.9646, 0.4294, 0.9646, 0.4294, 0.9646, 0.4294, 0.9646, 0.4294, 0.9646, 0.4294, 0.9646, 0.4294, 0.9646, 0.4294, 0.9646, 0.4294, 0.9646, 0.4294, 0.9646, 0.4294, 0.9646, 0.4294, 0.9646, 0.4294, 0.9646, 0.4294, 0.9646, 0.4294, 0.9646, 0.4294, 0.9646, 0.4294, 0.9646, 0.4294, 0.9646, 0.4294, 0.9646, 0.4294, 0.9646, 0.4294, 0.9646, 0.4333, 0.9958, 0.4333, 0.9958, 0.4333, 0.9958, 0.4333, 0.9958, 0.4294, 0.9646, 0.4294, 0.9646, 0.4294, 0.9646, 0.4294, 0.9646, 0.4294, 0.9646, 0.4294, 0.9646, 0.4294, 0.9646, 0.4294, 0.9646, 0.4294, 0.9646, 0.4294, 0.9646, 0.4294, 0.9646, 0.4294, 0.9646, 0.4294, 0.9646, 0.4294, 0.9646, 0.4294, 0.9646, 0.4294, 0.9646, 0.4294, 0.9646, 0.4294, 0.9646, 0.4294, 0.9646, 0.4294, 0.9646, 0.4294, 0.9646, 0.4294, 0.9646, 0.4294, 0.9646, 0.4294, 0.9646, 0.4333, 0.9958, 0.4333, 0.9958, 0.4333, 0.9958, 0.4333, 0.9958, 0.4294, 0.9646, 0.4294, 0.9646, 0.4294, 0.9646, 0.4294, 0.9646, 0.4294, 0.9646, 0.4294, 0.9646, 0.4294, 0.9646, 0.4294, 0.9646, 0.4294, 0.9646, 0.4294, 0.9646, 0.4294, 0.9646, 0.4294, 0.9646, 0.4294, 0.9646, 0.4294, 0.9646, 0.4294, 0.9646, 0.4294, 0.9646, 0.4333, 0.9958, 0.4333, 0.9958, 0.4333, 0.9958, 0.4333, 0.9958, 0.4294, 0.9646, 0.4294, 0.9646, 0.4294, 0.9646, 0.4294, 0.9646, 0.4294, 0.9646, 0.4294, 0.9646, 0.4294, 0.9646, 0.4294, 0.9646, 0.4294, 0.9646, 0.4294, 0.9646, 0.4294, 0.9646, 0.4294, 0.9646, 0.4294, 0.9646, 0.4294, 0.9646, 0.4294, 0.9646, 0.4294, 0.9646, 0.4294, 0.9646, 0.4294, 0.9646, 0.4294, 0.9646, 0.4294, 0.9646, 0.4294, 0.9646, 0.4294, 0.9646, 0.4294, 0.9646, 0.4294, 0.9646, 0.4294, 0.9646, 0.4294, 0.9646, 0.4294, 0.9646, 0.4294, 0.9646, 0.4333, 0.9958, 0.4333, 0.9958, 0.4333, 0.9958, 0.4333, 0.9958, 0.4294, 0.9646, 0.4294, 0.9646, 0.4294, 0.9646, 0.4294, 0.9646, 0.4294, 0.9646, 0.4294, 0.9646, 0.4294, 0.9646, 0.4294, 0.9646, 0.4294, 0.9646, 0.4294, 0.9646, 0.4294, 0.9646, 0.4294, 0.9646, 0.4294, 0.9646, 0.4294, 0.9646, 0.4294, 0.9646, 0.4294, 0.9646, 0.4333, 0.9958, 0.4333, 0.9958, 0.4333, 0.9958, 0.4333, 0.9958, 0.4294, 0.9646, 0.4294, 0.9646, 0.4294, 0.9646, 0.4294, 0.9646, 0.4294, 0.9646, 0.4294, 0.9646, 0.4294, 0.9646, 0.4294, 0.9646, 0.4333, 0.9958, 0.4333, 0.9958, 0.4333, 0.9958, 0.4333, 0.9958, 0.4294, 0.9646, 0.4294, 0.9646, 0.4294, 0.9646, 0.4294, 0.9646, 0.4294, 0.9646, 0.4294, 0.9646, 0.4294, 0.9646, 0.4294, 0.9646, 0.4294, 0.9646, 0.4294, 0.9646, 0.4294, 0.9646, 0.4294, 0.9646, 0.4294, 0.9646, 0.4294, 0.9646, 0.4294, 0.9646, 0.4294, 0.9646, 0.4333, 0.9958, 0.4333, 0.9958, 0.4333, 0.9958, 0.4333, 0.9958, 0.4294, 0.9646, 0.4294, 0.9646, 0.4294, 0.9646, 0.4294, 0.9646, 0.4294, 0.9646, 0.4294, 0.9646, 0.4294, 0.9646, 0.4294, 0.9646, 0.4294, 0.9646, 0.4294, 0.9646, 0.4294, 0.9646, 0.4294, 0.9646, 0.4294, 0.9646, 0.4294, 0.9646, 0.4294, 0.9646, 0.4294, 0.9646, 0.4294, 0.9646, 0.4294, 0.9646, 0.4294, 0.9646, 0.4294, 0.9646, 0.4294, 0.9646, 0.4294, 0.9646, 0.4294, 0.9646, 0.4294, 0.9646, 0.4294, 0.9646, 0.4294, 0.9646, 0.4294, 0.9646, 0.4294, 0.9646, 0.4333, 0.9958, 0.4333, 0.9958, 0.4333, 0.9958, 0.4333, 0.9958, 0.4294, 0.9646, 0.4294, 0.9646, 0.4294, 0.9646, 0.4294, 0.9646, 0.4294, 0.9646, 0.4294, 0.9646, 0.4294, 0.9646, 0.4294, 0.9646, 0.4294, 0.9646, 0.4294, 0.9646, 0.4294, 0.9646, 0.4294, 0.9646, 0.4294, 0.9646, 0.4294, 0.9646, 0.4294, 0.9646, 0.4294, 0.9646, 0.4294, 0.9646, 0.4294, 0.9646, 0.4294, 0.9646, 0.4294, 0.9646, 0.4333, 0.9958, 0.4333, 0.9958, 0.4333, 0.9958, 0.4333, 0.9958, 0.4294, 0.9646, 0.4294, 0.9646, 0.4294, 0.9646, 0.4294, 0.9646, 0.4294, 0.9646, 0.4294, 0.9646, 0.4294, 0.9646, 0.4294, 0.9646, 0.4333, 0.9958, 0.4333, 0.9958, 0.4333, 0.9958, 0.4333, 0.9958, 0.4294, 0.9646, 0.4294, 0.9646, 0.4294, 0.9646, 0.4294, 0.9646, 0.4294, 0.9646, 0.4294, 0.9646, 0.4294, 0.9646, 0.4294, 0.9646, 0.4294, 0.9646, 0.4294, 0.9646, 0.4294, 0.9646, 0.4294, 0.9646, 0.4294, 0.9646, 0.4294, 0.9646, 0.4294, 0.9646, 0.4294, 0.9646, 0.4294, 0.9646, 0.4294, 0.9646, 0.4294, 0.9646, 0.4294, 0.9646, 0.4294, 0.9646, 0.4294, 0.9646, 0.4294, 0.9646, 0.4294, 0.9646, 0.4294, 0.9646, 0.4294, 0.9646, 0.4294, 0.9646, 0.4294, 0.9646, 0.4294, 0.9646, 0.4294, 0.9646, 0.4294, 0.9646, 0.4294, 0.9646, 0.4294, 0.9646, 0.4294, 0.9646, 0.4294, 0.9646, 0.4294, 0.9646, 0.4294, 0.9646, 0.4294, 0.9646, 0.4294, 0.9646, 0.4294, 0.9646, 0.4294, 0.9646, 0.4294, 0.9646, 0.4294, 0.9646, 0.4294, 0.9646, 0.4294, 0.9646, 0.4294, 0.9646, 0.4294, 0.9646, 0.4294, 0.9646, 0.4294, 0.9646, 0.4294, 0.9646, 0.4294, 0.9646, 0.4294, 0.9646, 0.4294, 0.9646, 0.4294, 0.9646, 0.4294, 0.9646, 0.4294, 0.9646, 0.4294, 0.9646, 0.4294, 0.9646, 0.4294, 0.9646, 0.4294, 0.9646, 0.4294, 0.9646, 0.4294, 0.9646, 0.4294, 0.9646, 0.4294, 0.9646, 0.4294, 0.9646, 0.4294, 0.9646, 0.4294, 0.9646, 0.4294, 0.9646, 0.4294, 0.9646, 0.4294, 0.9646, 0.4294, 0.9646, 0.4294, 0.9646, 0.4333, 0.9958, 0.4333, 0.9958, 0.4333, 0.9958, 0.4333, 0.9958, 0.4333, 0.9958, 0.4333, 0.9958, 0.4333, 0.9958, 0.4333, 0.9958, 0.4333, 0.9958, 0.4333, 0.9958, 0.4333, 0.9958, 0.4333, 0.9958, 0.4333, 0.9958, 0.4333, 0.9958, 0.4333, 0.9958, 0.4333, 0.9958, 0.4333, 0.9958, 0.4333, 0.9958, 0.4333, 0.9958, 0.4294, 0.9646, 0.4294, 0.9646, 0.4294, 0.9646, 0.4294, 0.9646, 0.4294, 0.9646, 0.4294, 0.9646, 0.4294, 0.9646, 0.4294, 0.9646, 0.4294, 0.9646, 0.4294, 0.9646, 0.4294, 0.9646, 0.4294, 0.9646, 0.4294, 0.9646, 0.4294, 0.9646, 0.4294, 0.9646, 0.4294, 0.9646, 0.4294, 0.9646, 0.4294, 0.9646, 0.4294, 0.9646, 0.4294, 0.9646, 0.4294, 0.9646, 0.4294, 0.9646, 0.4294, 0.9646, 0.4294, 0.9646, 0.4294, 0.9646, 0.4294, 0.9646, 0.4294, 0.9646, 0.4294, 0.9646, 0.4294, 0.9646, 0.4294, 0.9646, 0.4294, 0.9646, 0.4294, 0.9646, 0.4294, 0.9646, 0.4294, 0.9646, 0.4294, 0.9646, 0.4294, 0.9646, 0.4294, 0.9646, 0.4294, 0.9646, 0.4294, 0.9646, 0.4294, 0.9646, 0.4294, 0.9646, 0.4294, 0.9646, 0.4294, 0.9646, 0.4294, 0.9646, 0.4294, 0.9646, 0.4294, 0.9646, 0.4294, 0.9646, 0.4294, 0.9646, 0.4294, 0.9646, 0.4294, 0.9646, 0.4294, 0.9646, 0.4294, 0.9646, 0.4294, 0.9646, 0.4294, 0.9646, 0.4294, 0.9646, 0.4294, 0.9646, 0.4294, 0.9646, 0.4294, 0.9646, 0.4294, 0.9646, 0.4294, 0.9646, 0.4294, 0.9646, 0.4294, 0.9646, 0.06072, 0.6597, 0.06072, 0.6597, 0.06072, 0.6597, 0.06072, 0.6597, 0.06072, 0.6597, 0.06072, 0.6597, 0.06072, 0.6597, 0.06072, 0.6597, 0.06072, 0.6597, 0.06072, 0.6597, 0.06072, 0.6597, 0.06072, 0.6597, 0.06072, 0.6597, 0.06072, 0.6597, 0.06072, 0.6597, 0.06072, 0.6597, 0.06072, 0.6597, 0.06072, 0.6597, 0.06072, 0.6597, 0.06072, 0.6597, 0.06072, 0.6597, 0.06072, 0.6597, 0.06072, 0.6597, 0.06072, 0.6597, 0.06072, 0.6597, 0.06072, 0.6597, 0.06072, 0.6597, 0.06072, 0.6597, 0.06072, 0.6597, 0.06072, 0.6597, 0.06072, 0.6597, 0.06072, 0.6597, 0.06072, 0.6597, 0.06072, 0.6597, 0.06072, 0.6597, 0.06072, 0.6597, 0.06072, 0.6597, 0.06072, 0.6597, 0.06072, 0.6597, 0.06072, 0.6597, 0.06072, 0.6597, 0.06072, 0.6597, 0.06072, 0.6597, 0.06072, 0.6597, 0.06072, 0.6597, 0.06072, 0.6597, 0.06072, 0.6597, 0.06072, 0.6597, 0.06072, 0.6597, 0.06072, 0.6597, 0.06072, 0.6597, 0.06072, 0.6597, 0.06072, 0.6597, 0.06072, 0.6597, 0.06072, 0.6597, 0.06072, 0.6597, 0.06072, 0.6597, 0.06072, 0.6597, 0.06072, 0.6597, 0.06072, 0.6597, 0.06072, 0.6597, 0.06072, 0.6597, 0.06072, 0.6597, 0.06072, 0.6597, 0.06072, 0.6597, 0.06072, 0.6597, 0.06072, 0.6597, 0.06072, 0.6597, 0.06072, 0.6597, 0.06072, 0.6597, 0.06072, 0.6597, 0.06072, 0.6597, 0.06072, 0.6597, 0.06072, 0.6597, 0.06072, 0.6597, 0.06072, 0.6597, 0.06072, 0.6597, 0.06072, 0.6597, 0.06072, 0.6597, 0.06072, 0.6597, 0.06072, 0.6597, 0.06072, 0.6597, 0.06072, 0.6597, 0.06072, 0.6597, 0.06072, 0.6597, 0.06072, 0.6597, 0.06072, 0.6597, 0.06072, 0.6597, 0.06072, 0.6597, 0.06072, 0.6597, 0.06072, 0.6597, 0.06072, 0.6597, 0.06072, 0.6597, 0.06072, 0.6597, 0.06072, 0.6597, 0.06072, 0.6597, 0.06072, 0.6597, 0.06072, 0.6597, 0.06072, 0.6597, 0.06072, 0.6597, 0.06072, 0.6597, 0.06072, 0.6597, 0.06072, 0.6597, 0.06072, 0.6597, 0.06072, 0.6597, 0.06072, 0.6597, 0.06072, 0.6597, 0.06072, 0.6597, 0.06072, 0.6597, 0.06072, 0.6597, 0.06072, 0.6597, 0.06072, 0.6597, 0.06072, 0.6597, 0.06072, 0.6597, 0.06072, 0.6597, 0.06072, 0.6597, 0.06072, 0.6597, 0.06072, 0.6597, 0.06072, 0.6597, 0.06072, 0.6597, 0.06072, 0.6597, 0.06072, 0.6597, 0.06072, 0.6597, 0.06072, 0.6597, 0.06072, 0.6597, 0.06072, 0.6597, 0.06072, 0.6597, 0.06072, 0.6597, 0.06072, 0.6597, 0.06072, 0.6597, 0.06072, 0.6597, 0.06072, 0.6597, 0.06072, 0.6597, 0.06072, 0.6597, 0.06072, 0.6597, 0.06072, 0.6597, 0.06072, 0.6597, 0.06072, 0.6597, 0.06072, 0.6597, 0.06072, 0.6597, 0.06072, 0.6597, 0.06072, 0.6597, 0.06072, 0.6597, 0.06072, 0.6597, 0.06072, 0.6597, 0.06072, 0.6597, 0.06072, 0.6597, 0.06072, 0.6597, 0.06072, 0.6597, 0.06072, 0.6597, 0.06072, 0.6597, 0.06072, 0.6597, 0.06072, 0.6597, 0.06072, 0.6597, 0.06072, 0.6597, 0.06072, 0.6597, 0.06072, 0.6597, 0.06072, 0.6597, 0.06072, 0.6597, 0.06072, 0.6597, 0.06072, 0.6597, 0.06072, 0.6597, 0.06072, 0.6597, 0.06072, 0.6597, 0.06072, 0.6597, 0.06072, 0.6597, 0.06072, 0.6597, 0.06072, 0.6597, 0.06072, 0.6597, 0.06072, 0.6597, 0.06072, 0.6597, 0.06072, 0.6597, 0.06072, 0.6597, 0.06072, 0.6597, 0.06072, 0.6597, 0.06072, 0.6597, 0.06072, 0.6597, 0.06072, 0.6597, 0.06072, 0.6597, 0.06072, 0.6597, 0.06072, 0.6597, 0.06072, 0.6597, 0.06072, 0.6597, 0.06072, 0.6597, 0.06072, 0.6597, 0.06072, 0.6597, 0.06072, 0.6597, 0.06072, 0.6597, 0.06072, 0.6597, 0.06072, 0.6597, 0.06072, 0.6597, 0.06072, 0.6597, 0.06072, 0.6597, 0.06072, 0.6597, 0.06072, 0.6597, 0.06072, 0.6597, 0.06072, 0.6597, 0.06072, 0.6597, 0.06072, 0.6597, 0.06072, 0.6597, 0.06072, 0.6597, 0.06072, 0.6597, 0.06072, 0.6597, 0.06072, 0.6597, 0.06072, 0.6597, 0.06072, 0.6597, 0.06072, 0.6597, 0.06072, 0.6597, 0.06072, 0.6597, 0.06072, 0.6597, 0.06072, 0.6597, 0.06072, 0.6597, 0.06072, 0.6597, 0.06072, 0.6597, 0.06072, 0.6597, 0.06072, 0.6597, 0.06072, 0.6597, 0.06072, 0.6597, 0.06072, 0.6597, 0.06072, 0.6597, 0.06072, 0.6597, 0.06072, 0.6597, 0.06072, 0.6597, 0.06072, 0.6597, 0.06072, 0.6597, 0.06072, 0.6597, 0.06072, 0.6597, 0.06072, 0.6597, 0.06072, 0.6597, 0.06072, 0.6597, 0.06072, 0.6597, 0.06072, 0.6597, 0.06072, 0.6597, 0.06072, 0.6597, 0.06072, 0.6597, 0.06072, 0.6597, 0.06072, 0.6597, 0.06072, 0.6597, 0.06072, 0.6597, 0.06072, 0.6597, 0.06072, 0.6597, 0.06072, 0.6597, 0.06072, 0.6597, 0.06072, 0.6597, 0.06072, 0.6597, 0.06072, 0.6597, 0.06072, 0.6597, 0.06072, 0.6597, 0.06072, 0.6597, 0.06072, 0.6597, 0.06072, 0.6597, 0.06072, 0.6597, 0.06072, 0.6597, 0.06072, 0.6597, 0.06072, 0.6597, 0.06072, 0.6597, 0.06072, 0.6597, 0.06072, 0.6597, 0.06072, 0.6597, 0.06072, 0.6597, 0.06072, 0.6597, 0.06072, 0.6597, 0.06072, 0.6597, 0.06072, 0.6597, 0.06072, 0.6597, 0.06072, 0.6597, 0.06072, 0.6597, 0.06072, 0.6597, 0.09351, 0.6521, 0.09351, 0.6521, 0.09351, 0.6521, 0.09351, 0.6521, 0.4333, 0.9958, 0.4333, 0.9958, 0.4333, 0.9958, 0.4333, 0.9958, 0.09351, 0.6521, 0.09351, 0.6521, 0.09351, 0.6521, 0.09351, 0.6521, 0.4333, 0.9958, 0.4333, 0.9958, 0.4333, 0.9958, 0.4333, 0.9958, 0.4294, 0.9646, 0.4294, 0.9646, 0.4294, 0.9646, 0.4294, 0.9646, 0.4294, 0.9646, 0.4294, 0.9646, 0.4294, 0.9646, 0.4294, 0.9646, 0.4294, 0.9646, 0.4294, 0.9646, 0.4294, 0.9646, 0.4294, 0.9646, 0.06072, 0.6597, 0.06072, 0.6597, 0.06072, 0.6597, 0.4294, 0.9646, 0.4294, 0.9646, 0.4294, 0.9646, 0.06072, 0.6597, 0.06072, 0.6597, 0.06072, 0.6597, 0.06072, 0.6597, 0.06072, 0.6597, 0.06072, 0.6597, 0.06072, 0.6597, 0.06072, 0.6597, 0.06072, 0.6597, 0.4137, 0.9683, 0.4137, 0.9683, 0.4137, 0.9683, 0.4137, 0.9683, 0.4137, 0.9683, 0.4137, 0.9683, 0.4137, 0.9683, 0.4137, 0.9683, 0.4137, 0.9683, 0.4137, 0.9683, 0.4137, 0.9683, 0.4137, 0.9683, 0.4294, 0.9646, 0.4294, 0.9646, 0.4294, 0.9646, 0.4294, 0.9646, 0.4294, 0.9646, 0.4294, 0.9646, 0.4294, 0.9646, 0.4294, 0.9646, 0.4294, 0.9646, 0.4294, 0.9646, 0.4294, 0.9646, 0.4294, 0.9646, 0.4294, 0.9646, 0.4294, 0.9646, 0.4294, 0.9646, 0.4294, 0.9646, 0.4294, 0.9646, 0.4294, 0.9646, 0.4294, 0.9646, 0.4294, 0.9646, 0.4294, 0.9646, 0.4294, 0.9646, 0.4294, 0.9646, 0.4294, 0.9646, 0.4294, 0.9646, 0.4294, 0.9646, 0.4294, 0.9646, 0.4294, 0.9646, 0.4294, 0.9646, 0.4294, 0.9646, 0.4294, 0.9646, 0.4294, 0.9646, 0.4294, 0.9646, 0.4294, 0.9646, 0.06072, 0.6597, 0.06072, 0.6597, 0.06072, 0.6597, 0.06072, 0.6597, 0.06072, 0.6597, 0.06072, 0.6597, 0.06072, 0.6597, 0.06072, 0.6597, 0.06072, 0.6597, 0.06072, 0.6597, 0.06072, 0.6597, 0.06072, 0.6597, 0.4294, 0.9646, 0.4294, 0.9646, 0.4294, 0.9646, 0.06072, 0.6597, 0.06072, 0.6597, 0.06072, 0.6597, 0.06072, 0.6597, 0.06072, 0.6597, 0.06072, 0.6597, 0.06072, 0.6597, 0.06072, 0.6597, 0.06072, 0.6597, 0.06072, 0.6597, 0.06072, 0.6597, 0.06072, 0.6597, 0.06072, 0.6597, 0.06072, 0.6597, 0.06072, 0.6597, 0.06072, 0.6597, 0.06072, 0.6597, 0.06072, 0.6597, 0.4294, 0.9646, 0.4294, 0.9646, 0.4294, 0.9646, 0.06072, 0.6597, 0.06072, 0.6597, 0.06072, 0.6597, 0.06072, 0.6597, 0.06072, 0.6597, 0.06072, 0.6597, 0.06072, 0.6597, 0.06072, 0.6597, 0.06072, 0.6597, 0.09351, 0.6521, 0.09351, 0.6521, 0.09351, 0.6521, 0.09351, 0.6521, 0.09351, 0.6521, 0.09351, 0.6521, 0.09351, 0.6521, 0.09351, 0.6521, 0.4294, 0.9646, 0.4294, 0.9646, 0.4294, 0.9646, 0.4294, 0.9646, 0.4294, 0.9646, 0.4294, 0.9646, 0.4294, 0.9646, 0.4294, 0.9646, 0.06072, 0.6597, 0.06072, 0.6597, 0.06072, 0.6597, 0.06072, 0.6597, 0.4294, 0.9646, 0.4294, 0.9646, 0.4294, 0.9646, 0.4294, 0.9646, 0.4294, 0.9646, 0.4294, 0.9646, 0.4294, 0.9646, 0.4294, 0.9646, 0.4294, 0.9646, 0.4294, 0.9646, 0.4294, 0.9646, 0.4294, 0.9646, 0.4294, 0.9646, 0.4294, 0.9646, 0.4294, 0.9646, 0.4294, 0.9646, 0.4294, 0.9646, 0.4294, 0.9646, 0.4294, 0.9646, 0.4294, 0.9646, 0.4294, 0.9646, 0.4294, 0.9646, 0.4294, 0.9646, 0.4294, 0.9646, 0.4294, 0.9646, 0.4294, 0.9646, 0.4294, 0.9646, 0.4294, 0.9646, 0.4294, 0.9646, 0.4294, 0.9646, 0.4294, 0.9646, 0.4294, 0.9646, 0.4294, 0.9646, 0.4294, 0.9646, 0.4294, 0.9646, 0.4294, 0.9646, 0.4294, 0.9646, 0.4294, 0.9646, 0.4294, 0.9646, 0.4294, 0.9646, 0.4294, 0.9646, 0.06072, 0.6597, 0.06072, 0.6597, 0.06072, 0.6597, 0.06072, 0.6597, 0.06072, 0.6597, 0.06072, 0.6597, 0.06072, 0.6597, 0.06072, 0.6597, 0.06072, 0.6597, 0.06072, 0.6597, 0.06072, 0.6597, 0.06072, 0.6597, 0.06072, 0.6597, 0.06072, 0.6597, 0.06072, 0.6597, 0.06072, 0.6597, 0.06072, 0.6597, 0.06072, 0.6597, 0.06072, 0.6597, 0.06072, 0.6597, 0.06072, 0.6597, 0.06072, 0.6597, 0.06072, 0.6597, 0.06072, 0.6597, 0.06072, 0.6597, 0.06072, 0.6597, 0.06072, 0.6597, 0.06072, 0.6597, 0.06072, 0.6597, 0.06072, 0.6597, 0.06072, 0.6597, 0.06072, 0.6597, 0.06072, 0.6597, 0.06072, 0.6597, 0.06072, 0.6597, 0.06072, 0.6597, 0.06072, 0.6597, 0.06072, 0.6597, 0.06072, 0.6597, 0.06072, 0.6597, 0.06072, 0.6597, 0.06072, 0.6597, 0.06072, 0.6597, 0.06072, 0.6597, 0.06072, 0.6597, 0.06072, 0.6597, 0.06072, 0.6597, 0.06072, 0.6597, 0.06072, 0.6597, 0.06072, 0.6597, 0.06072, 0.6597, 0.06072, 0.6597, 0.06072, 0.6597, 0.06072, 0.6597, 0.06072, 0.6597, 0.06072, 0.6597, 0.06072, 0.6597, 0.06072, 0.6597, 0.06072, 0.6597, 0.06072, 0.6597, 0.06072, 0.6597, 0.06072, 0.6597, 0.06072, 0.6597, 0.06072, 0.6597, 0.06072, 0.6597, 0.06072, 0.6597, 0.06072, 0.6597, 0.06072, 0.6597, 0.06072, 0.6597, 0.06072, 0.6597, 0.06072, 0.6597, 0.06072, 0.6597, 0.06072, 0.6597, 0.06072, 0.6597, 0.06072, 0.6597, 0.06072, 0.6597, 0.06072, 0.6597, 0.06072, 0.6597])
me_ground.materials.append(mat_lookupmaterial)
me_ground.use_remesh_preserve_volume = False
me_ground.use_remesh_preserve_attributes = False
me_ground.use_mirror_vertex_groups = False
me_ground.update()

# ---- objects
ob_ground = bpy.data.objects.new('Ground', me_ground)

# ---- transforms, parenting, visibility, modifiers, constraints
ob_ground.location = (0.0, 0.0, 0.0)
ob_ground.lineart.crease_threshold = 0.0
_m = ob_ground.modifiers.new('Triangulate', 'TRIANGULATE')
_m.quad_method = 'BEAUTY'

# ---- collection membership
col_collection_1.objects.link(ob_ground)

# ---- scene / render settings (as saved in the file)
scene.frame_start = 1; scene.frame_end = 250; scene.frame_set(1)
scene.render.engine = 'BLENDER_EEVEE_NEXT'
scene.render.resolution_percentage = 50
scene.render.dither_intensity = 0.0
scene.cycles.use_denoising = False
scene.cycles.samples = 128
scene.cycles.sampling_pattern = 'TABULATED_SOBOL'
scene.cycles.use_adaptive_sampling = False
scene.cycles.use_light_tree = False
scene.cycles.blur_glossy = 0.0
scene.cycles.sample_clamp_indirect = 0.0
scene.view_settings.view_transform = 'Standard'
bpy.context.view_layer.update()

# ---- added for rendering (the .blend has no active camera and no usable light): camera, sun
cam_auto = bpy.data.cameras.new('AutoCamera')
cam_auto.lens = 50.0
cam_auto.sensor_width = 36.0
cam_auto.clip_end = 2008.48
ob_auto_camera = bpy.data.objects.new('AutoCamera', cam_auto)
scene.collection.objects.link(ob_auto_camera)
ob_auto_camera.location = (114.444, -117.333, 106.555)
ob_auto_camera.rotation_euler = (1.09748, -7.21219e-08, 0.694738)
scene.camera = ob_auto_camera
light_auto_sun = bpy.data.lights.new('AutoSun', 'SUN')
light_auto_sun.energy = 3.0
light_auto_sun.angle = 0.0523599
ob_auto_sun = bpy.data.objects.new('AutoSun', light_auto_sun)
scene.collection.objects.link(ob_auto_sun)
ob_auto_sun.rotation_euler = (0.872665, 0.174533, 0.523599)
bpy.context.view_layer.update()
